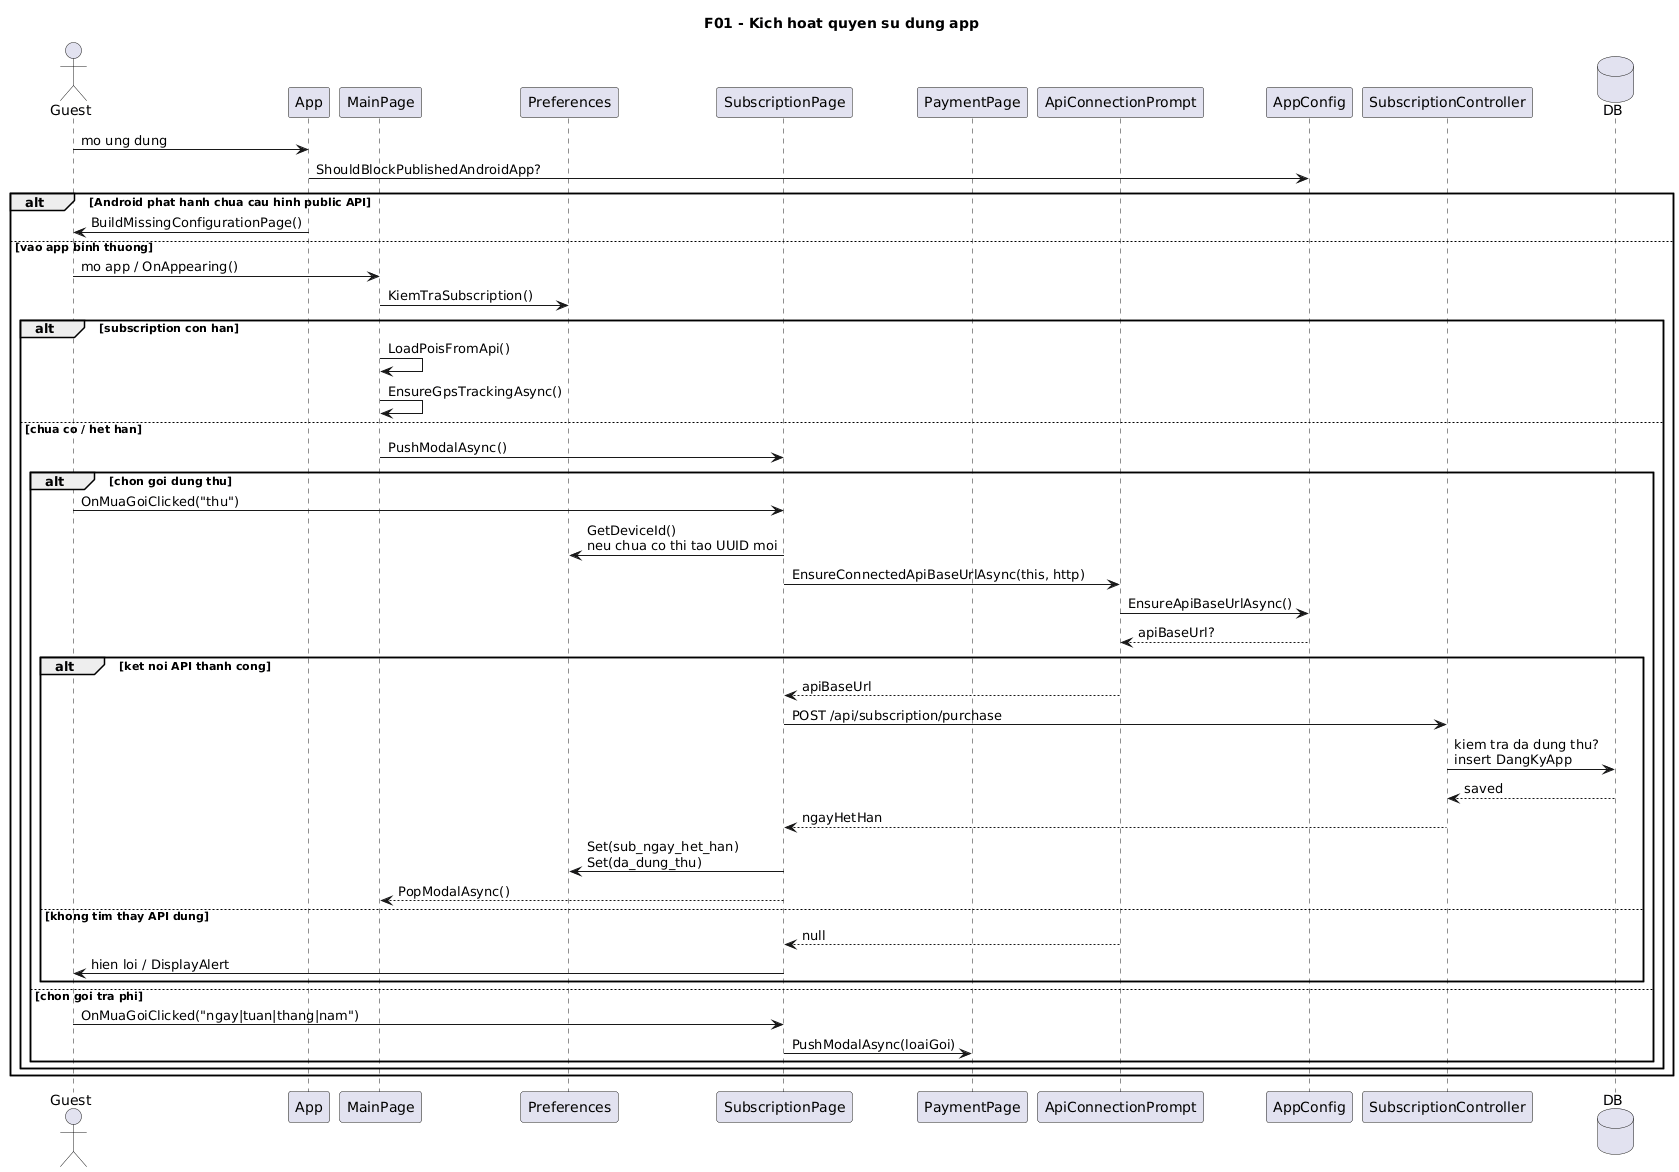

The diagram above was rendered by PlantUML. Its source (embedded in the PNG):
@startuml
' Diagram: F01 - Kich hoat quyen su dung app (Sequence)
' Status: WIP
' Baseline: branch master, HEAD a5fde70
' Source:
' - VinhKhanhTourDemo/App.xaml.cs: CreateWindow(), BuildMissingConfigurationPage()
' - VinhKhanhTourDemo/MainPage.xaml.cs: OnAppearing(), EnsureSubscriptionGateAsync()
' - VinhKhanhTourDemo/SubscriptionPage.xaml.cs: OnMuaGoiClicked(), ActivateFreeTrialAsync(), UpdateTrialButtonState()
' - VinhKhanhTourDemo/ApiConnectionPrompt.cs: EnsureConnectedApiBaseUrlAsync()
' - VinhKhanhTourDemo/PaymentPage.xaml.cs
' - VinhKhanhTour.API/Controllers/SubscriptionController.cs: Purchase()
' Note: Da bo sung nhanh bootstrap chan app va prompt ket noi API truoc khi goi purchase cho trial.
title F01 - Kich hoat quyen su dung app

actor Guest
participant App
participant MainPage
participant Preferences
participant SubscriptionPage
participant PaymentPage
participant ApiConnectionPrompt
participant AppConfig
participant "SubscriptionController" as SubscriptionController
database DB

Guest -> App: mo ung dung
App -> AppConfig: ShouldBlockPublishedAndroidApp?
alt Android phat hanh chua cau hinh public API
  App -> Guest: BuildMissingConfigurationPage()
else vao app binh thuong
Guest -> MainPage: mo app / OnAppearing()
MainPage -> Preferences: KiemTraSubscription()

alt subscription con han
  MainPage -> MainPage: LoadPoisFromApi()
  MainPage -> MainPage: EnsureGpsTrackingAsync()
else chua co / het han
  MainPage -> SubscriptionPage: PushModalAsync()

  alt chon goi dung thu
    Guest -> SubscriptionPage: OnMuaGoiClicked("thu")
    SubscriptionPage -> Preferences: GetDeviceId()\nneu chua co thi tao UUID moi
    SubscriptionPage -> ApiConnectionPrompt: EnsureConnectedApiBaseUrlAsync(this, http)
    ApiConnectionPrompt -> AppConfig: EnsureApiBaseUrlAsync()
    AppConfig --> ApiConnectionPrompt: apiBaseUrl?
    alt ket noi API thanh cong
      ApiConnectionPrompt --> SubscriptionPage: apiBaseUrl
      SubscriptionPage -> SubscriptionController: POST /api/subscription/purchase
      SubscriptionController -> DB: kiem tra da dung thu?\ninsert DangKyApp
      DB --> SubscriptionController: saved
      SubscriptionController --> SubscriptionPage: ngayHetHan
      SubscriptionPage -> Preferences: Set(sub_ngay_het_han)\nSet(da_dung_thu)
      SubscriptionPage --> MainPage: PopModalAsync()
    else khong tim thay API dung
      ApiConnectionPrompt --> SubscriptionPage: null
      SubscriptionPage -> Guest: hien loi / DisplayAlert
    end
  else chon goi tra phi
    Guest -> SubscriptionPage: OnMuaGoiClicked("ngay|tuan|thang|nam")
    SubscriptionPage -> PaymentPage: PushModalAsync(loaiGoi)
  end
end
end
@enduml